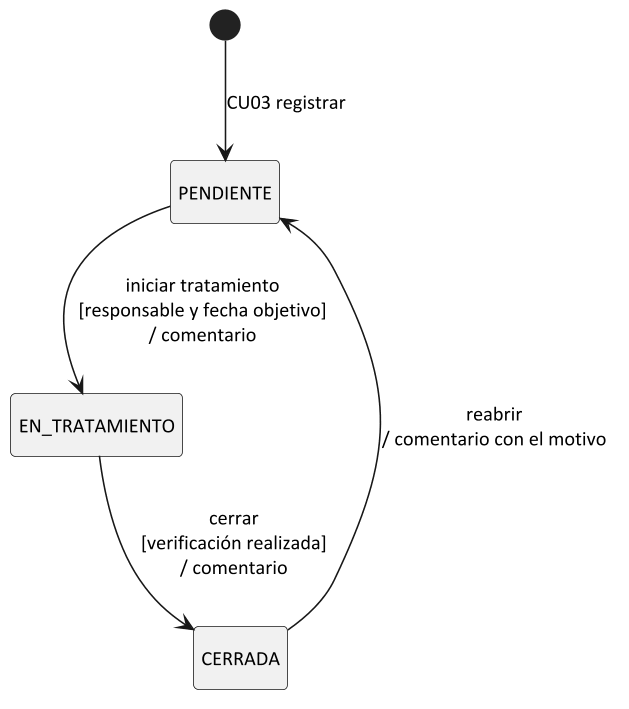

The diagram above was rendered by PlantUML. Its source (embedded in the PNG):
@startuml estados
!include estilo.iuml
hide empty description
[*] --> PENDIENTE : CU03 registrar
PENDIENTE --> EN_TRATAMIENTO : iniciar tratamiento\n[responsable y fecha objetivo]\n/ comentario
EN_TRATAMIENTO --> CERRADA : cerrar\n[verificación realizada]\n/ comentario
CERRADA --> PENDIENTE : reabrir\n/ comentario con el motivo
@enduml